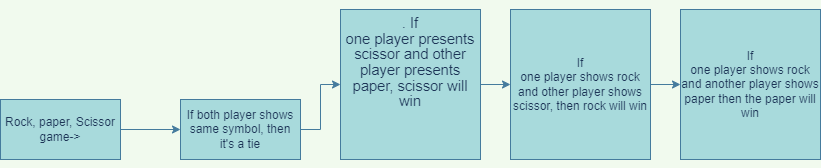

The diagram above was exported from draw.io. Its source (the exported page's mxGraphModel, read from the mxfile embedded in the PNG):
<mxGraphModel dx="992" dy="571" grid="1" gridSize="10" guides="1" tooltips="1" connect="1" arrows="1" fold="1" page="1" pageScale="1" pageWidth="850" pageHeight="1100" background="#F1FAEE" math="0" shadow="0">
  <root>
    <mxCell id="0" />
    <mxCell id="1" parent="0" />
    <mxCell id="21K-V8GuwBWE3xXx_Jew-7" value="" style="edgeStyle=orthogonalEdgeStyle;rounded=0;orthogonalLoop=1;jettySize=auto;html=1;labelBackgroundColor=#F1FAEE;strokeColor=#457B9D;fontColor=#1D3557;" edge="1" parent="1" source="21K-V8GuwBWE3xXx_Jew-1" target="21K-V8GuwBWE3xXx_Jew-2">
      <mxGeometry relative="1" as="geometry" />
    </mxCell>
    <mxCell id="21K-V8GuwBWE3xXx_Jew-1" value="Rock, paper, Scissor&lt;br&gt;game-&amp;gt;" style="rounded=0;whiteSpace=wrap;html=1;fillColor=#A8DADC;strokeColor=#457B9D;fontColor=#1D3557;" vertex="1" parent="1">
      <mxGeometry y="270" width="120" height="60" as="geometry" />
    </mxCell>
    <mxCell id="21K-V8GuwBWE3xXx_Jew-10" value="" style="edgeStyle=orthogonalEdgeStyle;rounded=0;orthogonalLoop=1;jettySize=auto;html=1;labelBackgroundColor=#F1FAEE;strokeColor=#457B9D;fontColor=#1D3557;" edge="1" parent="1" source="21K-V8GuwBWE3xXx_Jew-2" target="21K-V8GuwBWE3xXx_Jew-3">
      <mxGeometry relative="1" as="geometry" />
    </mxCell>
    <mxCell id="21K-V8GuwBWE3xXx_Jew-2" value="If both player shows same symbol, then it's a tie" style="rounded=0;whiteSpace=wrap;html=1;fillColor=#A8DADC;strokeColor=#457B9D;fontColor=#1D3557;" vertex="1" parent="1">
      <mxGeometry x="180" y="270" width="120" height="60" as="geometry" />
    </mxCell>
    <mxCell id="21K-V8GuwBWE3xXx_Jew-11" value="" style="edgeStyle=orthogonalEdgeStyle;rounded=0;orthogonalLoop=1;jettySize=auto;html=1;labelBackgroundColor=#F1FAEE;strokeColor=#457B9D;fontColor=#1D3557;" edge="1" parent="1" source="21K-V8GuwBWE3xXx_Jew-3" target="21K-V8GuwBWE3xXx_Jew-4">
      <mxGeometry relative="1" as="geometry" />
    </mxCell>
    <mxCell id="21K-V8GuwBWE3xXx_Jew-3" value="&#10;&lt;span style=&quot;font-size:11.0pt;line-height:107%;&#10;font-family:&amp;quot;Calibri&amp;quot;,sans-serif;mso-ascii-theme-font:minor-latin;mso-fareast-font-family:&#10;Calibri;mso-fareast-theme-font:minor-latin;mso-hansi-theme-font:minor-latin;&#10;mso-bidi-font-family:&amp;quot;Times New Roman&amp;quot;;mso-bidi-theme-font:minor-bidi;&#10;mso-ansi-language:EN-CA;mso-fareast-language:EN-US;mso-bidi-language:AR-SA&quot;&gt;. If&#10;one player presents scissor and other player presents paper, scissor will win &lt;/span&gt;&#10;&#10;&#10;&#10;" style="rounded=0;whiteSpace=wrap;html=1;fillColor=#A8DADC;strokeColor=#457B9D;fontColor=#1D3557;" vertex="1" parent="1">
      <mxGeometry x="340" y="180" width="140" height="150" as="geometry" />
    </mxCell>
    <mxCell id="21K-V8GuwBWE3xXx_Jew-12" value="" style="edgeStyle=orthogonalEdgeStyle;rounded=0;orthogonalLoop=1;jettySize=auto;html=1;labelBackgroundColor=#F1FAEE;strokeColor=#457B9D;fontColor=#1D3557;" edge="1" parent="1" source="21K-V8GuwBWE3xXx_Jew-4" target="21K-V8GuwBWE3xXx_Jew-5">
      <mxGeometry relative="1" as="geometry" />
    </mxCell>
    <mxCell id="21K-V8GuwBWE3xXx_Jew-4" value="&lt;span style=&quot;font-size:11.0pt;line-height:107%;&lt;br/&gt;font-family:&amp;quot;Calibri&amp;quot;,sans-serif;mso-ascii-theme-font:minor-latin;mso-fareast-font-family:&lt;br/&gt;Calibri;mso-fareast-theme-font:minor-latin;mso-hansi-theme-font:minor-latin;&lt;br/&gt;mso-bidi-font-family:&amp;quot;Times New Roman&amp;quot;;mso-bidi-theme-font:minor-bidi;&lt;br/&gt;mso-ansi-language:EN-CA;mso-fareast-language:EN-US;mso-bidi-language:AR-SA&quot;&gt;If&lt;br/&gt;one player shows rock and other player shows scissor, then rock will win&lt;/span&gt;" style="rounded=0;whiteSpace=wrap;html=1;fillColor=#A8DADC;strokeColor=#457B9D;fontColor=#1D3557;" vertex="1" parent="1">
      <mxGeometry x="510" y="180" width="140" height="150" as="geometry" />
    </mxCell>
    <mxCell id="21K-V8GuwBWE3xXx_Jew-5" value="&lt;span style=&quot;font-size:11.0pt;line-height:107%;&lt;br/&gt;font-family:&amp;quot;Calibri&amp;quot;,sans-serif;mso-ascii-theme-font:minor-latin;mso-fareast-font-family:&lt;br/&gt;Calibri;mso-fareast-theme-font:minor-latin;mso-hansi-theme-font:minor-latin;&lt;br/&gt;mso-bidi-font-family:&amp;quot;Times New Roman&amp;quot;;mso-bidi-theme-font:minor-bidi;&lt;br/&gt;mso-ansi-language:EN-CA;mso-fareast-language:EN-US;mso-bidi-language:AR-SA&quot;&gt;If&lt;br/&gt;one player shows rock and another player shows paper then the paper will win&lt;/span&gt;" style="rounded=0;whiteSpace=wrap;html=1;fillColor=#A8DADC;strokeColor=#457B9D;fontColor=#1D3557;" vertex="1" parent="1">
      <mxGeometry x="680" y="180" width="140" height="150" as="geometry" />
    </mxCell>
  </root>
</mxGraphModel>